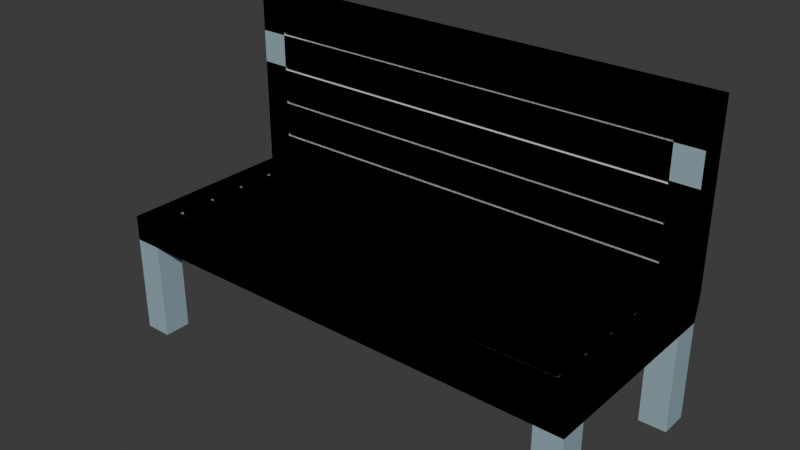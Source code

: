 # Source: bench.blend  (saved by Blender 4.2.66; exported with 4.5.12 LTS)
import bpy
from mathutils import Matrix  # noqa: F401  (used for matrix-valued properties, if any)

bpy.ops.wm.read_factory_settings(use_empty=True)
scene = bpy.context.scene
scene.name = 'Scene'

# ---- collections
col_collection = bpy.data.collections.new('Collection'); scene.collection.children.link(col_collection)

# ---- materials (node trees are filled in below, after node groups)
mat_material = bpy.data.materials.new('Material')
mat_material.alpha_threshold = 0.0
mat_material.use_transparent_shadow = False
mat_material.roughness = 0.5
mat_material.line_color = (0.0, 0.0, 0.0, 1.0)
mat_material_016 = bpy.data.materials.new('Material.016')

# ---- material node trees
mat_material.use_nodes = True; mat_material.node_tree.nodes.clear()
_N = mat_material.node_tree.nodes; _L = mat_material.node_tree.links
n0 = _N.new('ShaderNodeOutputMaterial'); n0.name = 'Material Output'; n0.location = (300, 300)
n1 = _N.new('ShaderNodeBsdfPrincipled'); n1.name = 'Principled BSDF'; n1.location = (10, 300)
n1.inputs[3].default_value = 1.45
_L.new(n1.outputs[0], n0.inputs[0])
n0.is_active_output = True
mat_material_016.use_nodes = True; mat_material_016.node_tree.nodes.clear()
_N = mat_material_016.node_tree.nodes; _L = mat_material_016.node_tree.links
n0 = _N.new('ShaderNodeBsdfPrincipled'); n0.name = 'Principled BSDF'; n0.location = (10, 300)
n0.inputs[0].default_value = (0.3095, 0.4342, 0.491, 1.0)
n1 = _N.new('ShaderNodeOutputMaterial'); n1.name = 'Material Output'; n1.location = (300, 300)
_L.new(n0.outputs[0], n1.inputs[0])
n1.is_active_output = True

# ---- world
world_world = bpy.data.worlds.new('World'); scene.world = world_world
world_world.use_nodes = True; world_world.node_tree.nodes.clear()
_N = world_world.node_tree.nodes; _L = world_world.node_tree.links
n0 = _N.new('ShaderNodeOutputWorld'); n0.name = 'World Output'; n0.location = (300, 300)
n1 = _N.new('ShaderNodeBackground'); n1.name = 'Background'; n1.location = (10, 300)
n1.inputs[0].default_value = (0.05088, 0.05088, 0.05088, 1.0)
_L.new(n1.outputs[0], n0.inputs[0])
n0.is_active_output = True
world_world.color = (0.05088, 0.05088, 0.05088)
world_world.sun_shadow_jitter_overblur = 0.0

# ---- meshes
me_cube = bpy.data.meshes.new('Cube')
me_cube.from_pydata([(0.956, 0.4641, -0.4193), (0.956, 0.4456, -0.5196), (0.956, -0.3658, -0.4193), (0.956, -0.3658, -0.5196), (-0.956, 0.4641, -0.4193), (-0.956, 0.4456, -0.5196), (-0.956, -0.3658, -0.4193), (-0.956, -0.3658, -0.5196), (-0.956, 0.3344, -0.5196), (0.956, 0.3506, -0.4193), (-0.956, 0.3506, -0.4193), (0.956, 0.3344, -0.5196), (-0.956, 0.3506, 0.2953), (-0.956, 0.4641, 0.2953), (0.956, 0.4641, 0.2953), (0.956, 0.3506, 0.2953), (0.8485, 0.4456, -0.5196), (0.8485, -0.3658, -0.5196), (0.8485, 0.3344, -0.5196), (-0.956, -0.2588, -0.5196), (0.956, -0.2588, -0.5196), (0.8485, -0.2588, -0.5196), (0.8485, -0.3658, -0.9088), (0.956, -0.3658, -0.9088), (0.956, 0.3344, -0.9088), (0.956, 0.4456, -0.9088), (0.8485, 0.4456, -0.9088), (0.8485, 0.3344, -0.9088), (0.8485, -0.2588, -0.9088), (0.956, -0.2588, -0.9088), (0.956, -0.2588, -0.4193), (-0.956, -0.2588, -0.4193), (0.8486, -0.3658, -0.4193), (-0.8478, -0.3658, -0.4193), (-0.8478, -0.3658, -0.5196), (-0.8478, 0.3506, -0.4193), (-0.8478, -0.2433, -0.4193), (0.8485, 0.3506, -0.4193), (0.8486, -0.2432, -0.4193), (0.8473, 0.3506, 0.2953), (0.8473, 0.4641, 0.2953), (0.8472, 0.4641, -0.4193), (-0.8476, 0.3506, 0.2953), (-0.8476, 0.4641, 0.2953), (-0.8479, 0.4641, -0.4193), (-0.8488, 0.4456, -0.5196), (-0.956, 0.4641, -0.2764), (-0.956, 0.4641, -0.1335), (-0.956, 0.4641, 0.009434), (-0.956, 0.4641, 0.1524), (0.956, 0.4641, 0.1524), (0.956, 0.4641, 0.009434), (0.956, 0.4641, -0.1335), (0.956, 0.4641, -0.2764), (0.956, 0.3506, -0.2764), (0.956, 0.3506, -0.1335), (0.956, 0.3506, 0.009434), (0.956, 0.3506, 0.1524), (-0.956, 0.3506, 0.1524), (-0.956, 0.3506, 0.009434), (-0.956, 0.3506, -0.1335), (-0.956, 0.3506, -0.2764), (0.8483, 0.3506, -0.2764), (0.8481, 0.3506, -0.1335), (0.8478, 0.3506, 0.009434), (0.8476, 0.3506, 0.1524), (0.8473, 0.4641, 0.1524), (0.8473, 0.4641, 0.009434), (0.8473, 0.4641, -0.1335), (0.8472, 0.4641, -0.2764), (-0.8478, 0.3506, -0.2764), (-0.8477, 0.3506, -0.1335), (-0.8477, 0.3506, 0.009434), (-0.8477, 0.3506, 0.1524), (-0.8477, 0.4641, 0.1524), (-0.8477, 0.4641, 0.009434), (-0.8478, 0.4641, -0.1335), (-0.8478, 0.4641, -0.2764), (-0.956, -0.1065, -0.4193), (-0.956, 0.0459, -0.4193), (-0.956, 0.1983, -0.4193), (0.956, -0.1105, -0.5196), (0.956, 0.03779, -0.5196), (0.956, 0.1861, -0.5196), (-0.956, 0.1861, -0.5196), (-0.956, 0.03779, -0.5196), (-0.956, -0.1105, -0.5196), (0.8485, 0.1861, -0.5196), (0.8485, 0.03779, -0.5196), (0.8485, -0.1105, -0.5196), (0.956, 0.1983, -0.4193), (0.956, 0.0459, -0.4193), (0.956, -0.1065, -0.4193), (-0.8478, -0.09088, -0.4193), (-0.8478, 0.06148, -0.4193), (-0.8478, 0.2139, -0.4193), (0.8485, -0.09088, -0.4193), (0.8485, 0.06149, -0.4193), (0.8485, 0.2139, -0.4193), (-0.8478, 0.3506, -0.289), (0.8483, 0.3506, -0.289), (-0.8477, 0.3506, -0.146), (0.8481, 0.3506, -0.146), (-0.8477, 0.3506, -0.004012), (0.8478, 0.3506, -0.004032), (0.8476, 0.3506, 0.14), (-0.8477, 0.3506, 0.14), (0.8486, -0.228, -0.4193), (-0.8478, -0.228, -0.4193), (0.8485, -0.07658, -0.4193), (-0.8478, -0.07658, -0.4193), (0.8485, 0.07528, -0.4193), (-0.8478, 0.07528, -0.4193), (-0.8478, 0.2304, -0.4193), (0.8485, 0.2304, -0.4193), (0.8473, 0.4641, -0.004381), (-0.8477, 0.4641, -0.004375), (-0.8477, 0.4641, 0.1389), (0.8473, 0.4641, 0.1389), (-0.8478, 0.4641, -0.1462), (0.8473, 0.4641, -0.1462), (0.8472, 0.4641, -0.29), (-0.8478, 0.4641, -0.29), (-0.956, 0.3506, 0.1401), (-0.956, 0.4641, 0.1389), (-0.956, 0.3506, -0.00373), (-0.8477, 0.3506, -0.003734), (-0.956, 0.4641, -0.004378), (-0.956, 0.3506, -0.1459), (-0.956, 0.4641, -0.1462), (-0.956, 0.3506, -0.289), (-0.956, 0.4641, -0.29), (0.956, 0.4641, 0.1389), (-0.956, 0.4641, 0.1382), (-0.8477, 0.4641, 0.1383), (0.956, 0.3506, 0.14), (-0.8477, 0.3506, 0.138), (-0.956, 0.3506, 0.138), (0.956, 0.4641, -0.004383), (0.956, 0.3506, -0.004034), (0.956, 0.4641, -0.1462), (0.956, 0.3506, -0.146), (0.956, 0.4641, -0.29), (0.956, 0.3506, -0.289), (-0.8478, -0.2433, -0.4959), (0.8486, -0.2432, -0.4959), (0.8485, -0.09088, -0.4959), (-0.8478, -0.09088, -0.4959), (0.8485, 0.06149, -0.4959), (-0.8478, 0.06148, -0.4959), (0.8485, 0.2139, -0.4959), (-0.8478, 0.2139, -0.4959), (0.8486, -0.228, -0.4959), (-0.8478, -0.228, -0.4959), (0.8485, -0.07658, -0.4959), (-0.8478, -0.07658, -0.4959), (0.8485, 0.07528, -0.4959), (-0.8478, 0.07528, -0.4959), (-0.8478, 0.2304, -0.4959), (0.8485, 0.2304, -0.4959), (0.0003827, -0.3658, -0.5196), (0.0003917, -0.3658, -0.4193), (0.0003762, 0.3506, -0.4193), (0.0003848, -0.2432, -0.4193), (0.0003826, -0.09088, -0.4193), (0.0003805, 0.06149, -0.4193), (0.0003783, 0.2139, -0.4193), (0.0002816, 0.3506, -0.289), (0.0003845, -0.228, -0.4193), (0.0003823, -0.07658, -0.4193), (0.0003802, 0.07528, -0.4193), (0.000378, 0.2304, -0.4193), (0.0003848, -0.2432, -0.4959), (0.0003826, -0.09088, -0.4959), (0.0003805, 0.06149, -0.4959), (0.0003783, 0.2139, -0.4959), (0.0003845, -0.228, -0.4959), (0.0003823, -0.07658, -0.4959), (0.0003802, 0.07528, -0.4959), (0.000378, 0.2304, -0.4959), (0.0002695, 0.3506, -0.2764), (0.0001749, 0.3506, -0.146), (-0.000157, 0.3506, 0.2953), (-0.0001512, 0.4641, 0.2953), (-5.037e-05, 0.3506, 0.1524), (-0.0001842, 0.4641, 0.1524), (0.0001629, 0.3506, -0.1335), (6.902e-05, 0.3506, -0.004022)], [], [(92, 96, 107, 38, 30), (3, 2, 32, 17), (8, 10, 4, 5), (81, 92, 30, 20), (5, 4, 44, 45), (1, 0, 9, 11), (5, 45, 16, 18, 8), (7, 6, 31, 19), (50, 66, 40, 14), (14, 40, 39, 15), (58, 73, 42, 12), (57, 50, 14, 15), (49, 58, 12, 13), (20, 3, 23, 29), (21, 20, 29, 28), (83, 87, 18, 11), (27, 26, 25, 24), (22, 28, 29, 23), (17, 21, 28, 22), (3, 17, 22, 23), (11, 18, 27, 24), (16, 1, 25, 26), (1, 11, 24, 25), (18, 16, 26, 27), (20, 30, 2, 3), (84, 80, 10, 8), (30, 38, 32, 2), (160, 161, 33, 34), (34, 33, 6, 7), (33, 36, 31, 6), (95, 113, 35, 10, 80), (161, 163, 36, 33), (108, 36, 144, 153), (62, 100, 143, 54), (182, 183, 43, 42), (16, 41, 0, 1), (42, 43, 13, 12), (77, 122, 131, 46), (45, 44, 41, 16), (43, 74, 49, 13), (74, 117, 124, 49), (75, 116, 127, 48), (76, 119, 129, 47), (182, 184, 65, 39), (183, 185, 74, 43), (39, 65, 57, 15), (65, 105, 135, 57), (64, 104, 139, 56), (63, 102, 141, 55), (4, 10, 130, 131), (46, 61, 128, 129), (47, 60, 125, 127), (48, 59, 137, 123, 124, 133), (9, 0, 142, 143), (54, 53, 140, 141), (55, 52, 138, 139), (56, 51, 132, 135), (10, 35, 99, 130), (61, 70, 101, 128), (60, 71, 103, 125), (105, 65, 66, 118), (0, 41, 121, 142), (53, 69, 120, 140), (52, 68, 115, 138), (51, 67, 118, 132), (170, 112, 157, 178), (38, 107, 152, 145), (112, 94, 149, 157), (36, 108, 93, 78, 31), (93, 110, 94, 79, 78), (94, 112, 95, 80, 79), (19, 31, 78, 86), (86, 78, 79, 85), (85, 79, 80, 84), (20, 21, 89, 81), (81, 89, 88, 82), (82, 88, 87, 83), (11, 9, 90, 83), (83, 90, 91, 82), (82, 91, 92, 81), (87, 88, 89, 21, 17, 160, 34, 7, 19, 86, 85, 84, 8, 18), (9, 37, 114, 98, 90), (90, 98, 111, 97, 91), (91, 97, 109, 96, 92), (167, 99, 35, 162), (181, 101, 70, 180), (187, 103, 71, 186), (105, 106, 136, 72, 64), (168, 107, 96, 164), (169, 109, 97, 165), (170, 111, 98, 166), (171, 114, 37, 162), (116, 115, 68, 76), (117, 118, 134), (119, 120, 69, 77), (122, 121, 41, 44), (123, 106, 73, 58), (124, 117, 134, 133), (124, 123, 58, 49), (125, 103, 126), (126, 72, 59, 125), (127, 116, 76, 47), (185, 184, 65, 57, 50, 66), (127, 125, 59, 48), (128, 101, 71, 60), (129, 119, 77, 46), (129, 128, 60, 47), (130, 99, 70, 61), (131, 122, 44, 4), (131, 130, 61, 46), (132, 118, 66, 50), (133, 134, 75, 48), (134, 118, 67, 75), (135, 105, 64, 56), (104, 64, 67, 115), (135, 132, 50, 57), (138, 115, 67, 51), (139, 104, 63, 55), (139, 138, 51, 56), (140, 120, 68, 52), (141, 102, 62, 54), (141, 140, 52, 55), (142, 121, 69, 53), (143, 100, 37, 9), (143, 142, 53, 54), (123, 106, 105, 118, 134, 133, 124), (75, 67, 64, 72, 59, 48), (125, 103, 187, 104, 115, 116, 127), (76, 68, 63, 186, 71, 60, 47), (128, 101, 181, 102, 120, 119, 129), (77, 69, 62, 180, 70, 61, 46), (130, 99, 167, 100, 121, 122, 131), (101, 119, 76, 71), (99, 122, 77, 70), (126, 116, 75, 72), (106, 117, 74, 73), (102, 63, 68, 120), (100, 62, 69, 121), (175, 179, 158, 151), (172, 176, 153, 144), (173, 177, 155, 147), (174, 178, 157, 149), (113, 95, 151, 158), (168, 108, 153, 176), (98, 114, 159, 150), (96, 109, 154, 146), (171, 113, 158, 179), (164, 96, 146, 173), (110, 93, 147, 155), (163, 38, 145, 172), (165, 97, 148, 174), (169, 110, 155, 177), (166, 98, 150, 175), (97, 111, 156, 148), (95, 166, 175, 151), (109, 169, 177, 154), (94, 165, 174, 149), (36, 163, 172, 144), (93, 164, 173, 147), (114, 171, 179, 159), (107, 168, 176, 152), (148, 156, 178, 174), (146, 154, 177, 173), (145, 152, 176, 172), (150, 159, 179, 175), (113, 171, 162, 35), (112, 170, 166, 95), (110, 169, 165, 94), (108, 168, 164, 93), (100, 167, 162, 37), (111, 170, 178, 156), (32, 38, 163, 161), (17, 32, 161, 160), (102, 181, 180, 62), (74, 73, 184, 185), (40, 66, 185, 183), (42, 73, 184, 182), (39, 40, 183, 182), (104, 187, 186, 63)])
me_cube.polygons.foreach_set('material_index', [1, 1, 1, 1, 1, 1, 1, 1, 1, 1, 1, 1, 1, 1, 1, 1, 1, 1, 1, 1, 1, 1, 1, 1, 1, 1, 1, 0, 1, 1, 1, 0, 1, 1, 0, 1, 1, 1, 1, 1, 1, 1, 1, 0, 0, 1, 1, 1, 1, 1, 1, 1, 1, 1, 1, 1, 1, 1, 1, 1, 1, 1, 1, 1, 1, 0, 1, 1, 1, 1, 1, 1, 1, 1, 1, 1, 1, 1, 1, 1, 0, 1, 1, 1, 0, 0, 0, 0, 0, 0, 0, 0, 0, 0, 0, 0, 1, 1, 1, 1, 1, 1, 0, 1, 1, 1, 1, 1, 1, 1, 1, 1, 0, 1, 1, 1, 1, 1, 1, 1, 1, 1, 1, 1, 1, 0, 0, 0, 0, 0, 0, 0, 1, 1, 1, 1, 1, 1, 0, 0, 0, 0, 1, 0, 1, 1, 0, 0, 1, 0, 0, 0, 0, 1, 0, 0, 0, 0, 0, 0, 0, 0, 0, 0, 0, 0, 0, 0, 0, 0, 0, 0, 0, 0, 0, 0, 0, 0, 0])
_uv = me_cube.uv_layers.new(name='UVMap')
_uv.uv.foreach_set('vector', [0.625, 0.6706, 0.6391, 0.6706, 0.6391, 0.7116, 0.6391, 0.7172, 0.625, 0.7172, 0.375, 0.75, 0.625, 0.75, 0.625, 0.764, 0.375, 0.7655, 0.375, 0.2194, 0.625, 0.2194, 0.625, 0.25, 0.375, 0.25, 0.375, 0.6731, 0.625, 0.6706, 0.625, 0.7172, 0.375, 0.7206, 0.375, 0.25, 0.625, 0.25, 0.625, 0.2641, 0.375, 0.2639, 0.375, 0.5, 0.625, 0.5, 0.625, 0.5306, 0.375, 0.5306, 0.125, 0.5, 0.1389, 0.5, 0.3595, 0.5, 0.3595, 0.5306, 0.125, 0.5306, 0.375, 0.0, 0.625, 0.0, 0.625, 0.03275, 0.375, 0.02939, 0.625, 0.5, 0.625, 0.4858, 0.625, 0.4858, 0.625, 0.5, 0.625, 0.5, 0.6392, 0.5, 0.6392, 0.5306, 0.625, 0.5306, 0.875, 0.5306, 0.8608, 0.5306, 0.8608, 0.5306, 0.875, 0.5306, 0.625, 0.5306, 0.625, 0.5, 0.625, 0.5, 0.625, 0.5306, 0.625, 0.25, 0.625, 0.2194, 0.625, 0.2194, 0.625, 0.25, 0.375, 0.7206, 0.375, 0.75, 0.375, 0.75, 0.375, 0.7206, 0.3595, 0.7206, 0.375, 0.7206, 0.375, 0.7206, 0.3595, 0.7206, 0.375, 0.5781, 0.3595, 0.5781, 0.3595, 0.5306, 0.375, 0.5306, 0.3595, 0.5306, 0.3595, 0.5, 0.375, 0.5, 0.375, 0.5306, 0.3595, 0.75, 0.3595, 0.7206, 0.375, 0.7206, 0.375, 0.75, 0.3595, 0.75, 0.3595, 0.7206, 0.3595, 0.7206, 0.3595, 0.75, 0.375, 0.75, 0.375, 0.7655, 0.375, 0.7655, 0.375, 0.75, 0.375, 0.5306, 0.3595, 0.5306, 0.3595, 0.5306, 0.375, 0.5306, 0.375, 0.4845, 0.375, 0.5, 0.375, 0.5, 0.375, 0.4845, 0.375, 0.5, 0.375, 0.5306, 0.375, 0.5306, 0.375, 0.5, 0.3595, 0.5306, 0.3595, 0.5, 0.3595, 0.5, 0.3595, 0.5306, 0.375, 0.7206, 0.625, 0.7172, 0.625, 0.75, 0.375, 0.75, 0.375, 0.1719, 0.625, 0.1728, 0.625, 0.2194, 0.375, 0.2194, 0.625, 0.7172, 0.6391, 0.7172, 0.639, 0.75, 0.625, 0.75, 0.375, 0.8757, 0.625, 0.8749, 0.625, 0.9858, 0.375, 0.9859, 0.375, 0.9859, 0.625, 0.9858, 0.625, 1.0, 0.375, 1.0, 0.8608, 0.75, 0.8608, 0.7172, 0.875, 0.7172, 0.875, 0.75, 0.8608, 0.5772, 0.8608, 0.5706, 0.8608, 0.5306, 0.875, 0.5306, 0.875, 0.5772, 0.7499, 0.75, 0.7499, 0.7172, 0.8608, 0.7172, 0.8608, 0.75, 0.8608, 0.7116, 0.8608, 0.7172, 0.8608, 0.7172, 0.8608, 0.7116, 0.6391, 0.5306, 0.6391, 0.5306, 0.625, 0.5306, 0.625, 0.5306, 0.75, 0.5306, 0.75, 0.5, 0.8608, 0.5, 0.8608, 0.5306, 0.375, 0.4845, 0.625, 0.4858, 0.625, 0.5, 0.375, 0.5, 0.8608, 0.5306, 0.8608, 0.5, 0.875, 0.5, 0.875, 0.5306, 0.625, 0.2641, 0.625, 0.2641, 0.625, 0.25, 0.625, 0.25, 0.375, 0.2639, 0.625, 0.2641, 0.625, 0.4858, 0.375, 0.4845, 0.625, 0.2642, 0.625, 0.2642, 0.625, 0.25, 0.625, 0.25, 0.625, 0.2642, 0.625, 0.2642, 0.625, 0.25, 0.625, 0.25, 0.625, 0.2642, 0.625, 0.2642, 0.625, 0.25, 0.625, 0.25, 0.625, 0.2642, 0.625, 0.2642, 0.625, 0.25, 0.625, 0.25, 0.75, 0.5306, 0.75, 0.5306, 0.6392, 0.5306, 0.6392, 0.5306, 0.625, 0.375, 0.625, 0.375, 0.625, 0.2642, 0.625, 0.2642, 0.6392, 0.5306, 0.6392, 0.5306, 0.625, 0.5306, 0.625, 0.5306, 0.6392, 0.5306, 0.6392, 0.5306, 0.625, 0.5306, 0.625, 0.5306, 0.6391, 0.5306, 0.6391, 0.5306, 0.625, 0.5306, 0.625, 0.5306, 0.6391, 0.5306, 0.6391, 0.5306, 0.625, 0.5306, 0.625, 0.5306, 0.625, 0.25, 0.625, 0.2194, 0.625, 0.2194, 0.625, 0.25, 0.625, 0.25, 0.625, 0.2194, 0.625, 0.2194, 0.625, 0.25, 0.625, 0.25, 0.625, 0.2194, 0.625, 0.2194, 0.625, 0.25, 0.625, 0.25, 0.625, 0.2194, 0.625, 0.2194, 0.625, 0.2194, 0.625, 0.25, 0.625, 0.25, 0.625, 0.5306, 0.625, 0.5, 0.625, 0.5, 0.625, 0.5306, 0.625, 0.5306, 0.625, 0.5, 0.625, 0.5, 0.625, 0.5306, 0.625, 0.5306, 0.625, 0.5, 0.625, 0.5, 0.625, 0.5306, 0.625, 0.5306, 0.625, 0.5, 0.625, 0.5, 0.625, 0.5306, 0.875, 0.5306, 0.8608, 0.5306, 0.8608, 0.5306, 0.875, 0.5306, 0.875, 0.5306, 0.8608, 0.5306, 0.8608, 0.5306, 0.875, 0.5306, 0.875, 0.5306, 0.8608, 0.5306, 0.8608, 0.5306, 0.875, 0.5306, 0.0, 0.0, 0.6392, 0.5306, 0.625, 0.4858, 0.0, 0.0, 0.625, 0.5, 0.625, 0.4858, 0.625, 0.4858, 0.625, 0.5, 0.625, 0.5, 0.625, 0.4858, 0.625, 0.4858, 0.625, 0.5, 0.625, 0.5, 0.625, 0.4858, 0.625, 0.4858, 0.625, 0.5, 0.625, 0.5, 0.625, 0.4858, 0.625, 0.4858, 0.625, 0.5, 0.75, 0.6169, 0.8608, 0.6169, 0.8608, 0.6169, 0.75, 0.6169, 0.6391, 0.7172, 0.6391, 0.7116, 0.6391, 0.7116, 0.6391, 0.7172, 0.8608, 0.6169, 0.8608, 0.6239, 0.8608, 0.6239, 0.8608, 0.6169, 0.8608, 0.7172, 0.8608, 0.7116, 0.8608, 0.6706, 0.875, 0.6706, 0.875, 0.7172, 0.8608, 0.6706, 0.8608, 0.6638, 0.8608, 0.6239, 0.875, 0.6239, 0.875, 0.6706, 0.8608, 0.6239, 0.8608, 0.6169, 0.8608, 0.5772, 0.875, 0.5772, 0.875, 0.6239, 0.375, 0.02939, 0.625, 0.03275, 0.625, 0.07942, 0.375, 0.0769, 0.375, 0.0769, 0.625, 0.07942, 0.625, 0.1261, 0.375, 0.1244, 0.375, 0.1244, 0.625, 0.1261, 0.625, 0.1728, 0.375, 0.1719, 0.375, 0.7206, 0.3595, 0.7206, 0.3595, 0.6731, 0.375, 0.6731, 0.375, 0.6731, 0.3595, 0.6731, 0.3595, 0.6256, 0.375, 0.6256, 0.375, 0.6256, 0.3595, 0.6256, 0.3595, 0.5781, 0.375, 0.5781, 0.375, 0.5306, 0.625, 0.5306, 0.625, 0.5772, 0.375, 0.5781, 0.375, 0.5781, 0.625, 0.5772, 0.625, 0.6239, 0.375, 0.6256, 0.375, 0.6256, 0.625, 0.6239, 0.625, 0.6706, 0.375, 0.6731, 0.3595, 0.5781, 0.3595, 0.6256, 0.3595, 0.6731, 0.3595, 0.7206, 0.3595, 0.75, 0.2493, 0.75, 0.1391, 0.75, 0.125, 0.75, 0.125, 0.7206, 0.125, 0.6731, 0.125, 0.6256, 0.125, 0.5781, 0.125, 0.5306, 0.3595, 0.5306, 0.625, 0.5306, 0.6391, 0.5306, 0.6391, 0.5706, 0.6391, 0.5772, 0.625, 0.5772, 0.625, 0.5772, 0.6391, 0.5772, 0.6391, 0.6169, 0.6391, 0.6239, 0.625, 0.6239, 0.625, 0.6239, 0.6391, 0.6239, 0.6391, 0.6638, 0.6391, 0.6706, 0.625, 0.6706, 0.75, 0.5306, 0.8608, 0.5306, 0.8608, 0.5306, 0.75, 0.5306, 0.75, 0.5306, 0.8608, 0.5306, 0.8608, 0.5306, 0.75, 0.5306, 0.75, 0.5306, 0.8608, 0.5306, 0.8608, 0.5306, 0.75, 0.5306, 0.6392, 0.5306, 0.8608, 0.5306, 0.8608, 0.5306, 0.8608, 0.5306, 0.6391, 0.5306, 0.7499, 0.7116, 0.6391, 0.7116, 0.6391, 0.6706, 0.7499, 0.6706, 0.75, 0.6638, 0.6391, 0.6638, 0.6391, 0.6239, 0.75, 0.6239, 0.75, 0.6169, 0.6391, 0.6169, 0.6391, 0.5772, 0.75, 0.5772, 0.75, 0.5706, 0.6391, 0.5706, 0.6391, 0.5306, 0.75, 0.5306, 0.625, 0.2642, 0.625, 0.4858, 0.625, 0.4858, 0.625, 0.2642, 0.625, 0.2642, 0.625, 0.4858, 0.625, 0.2642, 0.625, 0.2642, 0.625, 0.4858, 0.625, 0.4858, 0.625, 0.2641, 0.625, 0.2641, 0.625, 0.4858, 0.625, 0.4858, 0.625, 0.2641, 0.875, 0.5306, 0.8608, 0.5306, 0.8608, 0.5306, 0.875, 0.5306, 0.625, 0.25, 0.625, 0.2642, 0.625, 0.2642, 0.625, 0.25, 0.625, 0.25, 0.625, 0.2194, 0.625, 0.2194, 0.625, 0.25, 0.875, 0.5306, 0.8608, 0.5306, 0.8608, 0.5306, 0.8608, 0.5306, 0.8608, 0.5306, 0.875, 0.5306, 0.875, 0.5306, 0.625, 0.25, 0.625, 0.2642, 0.625, 0.2642, 0.625, 0.25, 0.0, 0.0, 0.0, 0.0, 0.0, 0.0, 0.0, 0.0, 0.0, 0.0, 0.0, 0.0, 0.625, 0.25, 0.625, 0.2194, 0.625, 0.2194, 0.625, 0.25, 0.875, 0.5306, 0.8608, 0.5306, 0.8608, 0.5306, 0.875, 0.5306, 0.625, 0.25, 0.625, 0.2642, 0.625, 0.2641, 0.625, 0.25, 0.625, 0.25, 0.625, 0.2194, 0.625, 0.2194, 0.625, 0.25, 0.875, 0.5306, 0.8608, 0.5306, 0.8608, 0.5306, 0.875, 0.5306, 0.625, 0.25, 0.625, 0.2641, 0.625, 0.2641, 0.625, 0.25, 0.625, 0.25, 0.625, 0.2194, 0.625, 0.2194, 0.625, 0.25, 0.625, 0.5, 0.625, 0.4858, 0.625, 0.4858, 0.625, 0.5, 0.625, 0.25, 0.625, 0.2642, 0.625, 0.2642, 0.625, 0.25, 0.625, 0.2642, 0.625, 0.4858, 0.625, 0.4858, 0.625, 0.2642, 0.625, 0.5306, 0.6392, 0.5306, 0.6391, 0.5306, 0.625, 0.5306, 0.0, 0.0, 0.0, 0.0, 0.625, 0.4858, 0.0, 0.0, 0.625, 0.5306, 0.625, 0.5, 0.625, 0.5, 0.625, 0.5306, 0.625, 0.5, 0.625, 0.4858, 0.625, 0.4858, 0.625, 0.5, 0.625, 0.5306, 0.6391, 0.5306, 0.6391, 0.5306, 0.625, 0.5306, 0.625, 0.5306, 0.625, 0.5, 0.625, 0.5, 0.625, 0.5306, 0.625, 0.5, 0.625, 0.4858, 0.625, 0.4858, 0.625, 0.5, 0.625, 0.5306, 0.6391, 0.5306, 0.6391, 0.5306, 0.625, 0.5306, 0.625, 0.5306, 0.625, 0.5, 0.625, 0.5, 0.625, 0.5306, 0.625, 0.5, 0.625, 0.4858, 0.625, 0.4858, 0.625, 0.5, 0.625, 0.5306, 0.6391, 0.5306, 0.6391, 0.5306, 0.625, 0.5306, 0.625, 0.5306, 0.625, 0.5, 0.625, 0.5, 0.625, 0.5306, 0.0, 0.0, 0.0, 0.0, 0.0, 0.0, 0.0, 0.0, 0.0, 0.0, 0.0, 0.0, 0.0, 0.0, 0.0, 0.0, 0.0, 0.0, 0.0, 0.0, 0.0, 0.0, 0.0, 0.0, 0.0, 0.0, 0.0, 0.0, 0.0, 0.0, 0.0, 0.0, 0.0, 0.0, 0.0, 0.0, 0.0, 0.0, 0.0, 0.0, 0.0, 0.0, 0.0, 0.0, 0.0, 0.0, 0.0, 0.0, 0.0, 0.0, 0.0, 0.0, 0.0, 0.0, 0.0, 0.0, 0.0, 0.0, 0.0, 0.0, 0.0, 0.0, 0.0, 0.0, 0.0, 0.0, 0.0, 0.0, 0.0, 0.0, 0.0, 0.0, 0.0, 0.0, 0.0, 0.0, 0.0, 0.0, 0.0, 0.0, 0.0, 0.0, 0.0, 0.0, 0.0, 0.0, 0.0, 0.0, 0.0, 0.0, 0.0, 0.0, 0.0, 0.0, 0.0, 0.0, 0.8608, 0.5306, 0.625, 0.2642, 0.625, 0.2642, 0.8608, 0.5306, 0.8608, 0.5306, 0.625, 0.2641, 0.625, 0.2641, 0.8608, 0.5306, 0.8608, 0.5306, 0.625, 0.2642, 0.625, 0.2642, 0.8608, 0.5306, 0.8608, 0.5306, 0.625, 0.2642, 0.625, 0.2642, 0.0, 0.0, 0.0, 0.0, 0.0, 0.0, 0.625, 0.4858, 0.0, 0.0, 0.0, 0.0, 0.0, 0.0, 0.625, 0.4858, 0.0, 0.0, 0.75, 0.5772, 0.75, 0.5706, 0.8608, 0.5706, 0.8608, 0.5772, 0.7499, 0.7172, 0.7499, 0.7116, 0.8608, 0.7116, 0.8608, 0.7172, 0.7499, 0.6706, 0.75, 0.6638, 0.8608, 0.6638, 0.8608, 0.6706, 0.75, 0.6239, 0.75, 0.6169, 0.8608, 0.6169, 0.8608, 0.6239, 0.8608, 0.5706, 0.8608, 0.5772, 0.8608, 0.5772, 0.8608, 0.5706, 0.7499, 0.7116, 0.8608, 0.7116, 0.8608, 0.7116, 0.7499, 0.7116, 0.6391, 0.5772, 0.6391, 0.5706, 0.6391, 0.5706, 0.6391, 0.5772, 0.6391, 0.6706, 0.6391, 0.6638, 0.6391, 0.6638, 0.6391, 0.6706, 0.75, 0.5706, 0.8608, 0.5706, 0.8608, 0.5706, 0.75, 0.5706, 0.7499, 0.6706, 0.6391, 0.6706, 0.6391, 0.6706, 0.7499, 0.6706, 0.8608, 0.6638, 0.8608, 0.6706, 0.8608, 0.6706, 0.8608, 0.6638, 0.7499, 0.7172, 0.6391, 0.7172, 0.6391, 0.7172, 0.7499, 0.7172, 0.75, 0.6239, 0.6391, 0.6239, 0.6391, 0.6239, 0.75, 0.6239, 0.75, 0.6638, 0.8608, 0.6638, 0.8608, 0.6638, 0.75, 0.6638, 0.75, 0.5772, 0.6391, 0.5772, 0.6391, 0.5772, 0.75, 0.5772, 0.6391, 0.6239, 0.6391, 0.6169, 0.6391, 0.6169, 0.6391, 0.6239, 0.8608, 0.5772, 0.75, 0.5772, 0.75, 0.5772, 0.8608, 0.5772, 0.6391, 0.6638, 0.75, 0.6638, 0.75, 0.6638, 0.6391, 0.6638, 0.8608, 0.6239, 0.75, 0.6239, 0.75, 0.6239, 0.8608, 0.6239, 0.8608, 0.7172, 0.7499, 0.7172, 0.7499, 0.7172, 0.8608, 0.7172, 0.8608, 0.6706, 0.7499, 0.6706, 0.7499, 0.6706, 0.8608, 0.6706, 0.6391, 0.5706, 0.75, 0.5706, 0.75, 0.5706, 0.6391, 0.5706, 0.6391, 0.7116, 0.7499, 0.7116, 0.7499, 0.7116, 0.6391, 0.7116, 0.6391, 0.6239, 0.6391, 0.6169, 0.75, 0.6169, 0.75, 0.6239, 0.6391, 0.6706, 0.6391, 0.6638, 0.75, 0.6638, 0.7499, 0.6706, 0.6391, 0.7172, 0.6391, 0.7116, 0.7499, 0.7116, 0.7499, 0.7172, 0.6391, 0.5772, 0.6391, 0.5706, 0.75, 0.5706, 0.75, 0.5772, 0.8608, 0.5706, 0.75, 0.5706, 0.75, 0.5306, 0.8608, 0.5306, 0.8608, 0.6169, 0.75, 0.6169, 0.75, 0.5772, 0.8608, 0.5772, 0.8608, 0.6638, 0.75, 0.6638, 0.75, 0.6239, 0.8608, 0.6239, 0.8608, 0.7116, 0.7499, 0.7116, 0.7499, 0.6706, 0.8608, 0.6706, 0.6391, 0.5306, 0.75, 0.5306, 0.75, 0.5306, 0.6391, 0.5306, 0.6391, 0.6169, 0.75, 0.6169, 0.75, 0.6169, 0.6391, 0.6169, 0.639, 0.75, 0.6391, 0.7172, 0.7499, 0.7172, 0.7499, 0.75, 0.375, 0.7655, 0.625, 0.764, 0.625, 0.8749, 0.375, 0.8757, 0.6391, 0.5306, 0.75, 0.5306, 0.75, 0.5306, 0.6391, 0.5306, 0.0, 0.0, 0.0, 0.0, 0.0, 0.0, 0.0, 0.0, 0.625, 0.4858, 0.625, 0.4858, 0.625, 0.375, 0.625, 0.375, 0.8608, 0.5306, 0.8608, 0.5306, 0.75, 0.5306, 0.75, 0.5306, 0.6392, 0.5306, 0.6392, 0.5, 0.75, 0.5, 0.75, 0.5306, 0.6391, 0.5306, 0.75, 0.5306, 0.75, 0.5306, 0.6391, 0.5306])
me_cube.materials.append(mat_material)
me_cube.materials.append(mat_material_016)
me_cube.use_mirror_x = True
me_cube.use_mirror_vertex_groups = False
me_cube.update()

# ---- objects
ob_cube = bpy.data.objects.new('Cube', me_cube)

# ---- transforms, parenting, visibility, modifiers, constraints
ob_cube.location = (0.0, 0.0, 0.9588)
ob_cube.lock_rotations_4d = False
ob_cube.empty_display_type = 'ARROWS'
ob_cube.lineart.crease_threshold = 0.0
ob_cube.use_mesh_mirror_x = True
_m = ob_cube.modifiers.new('Mirror', 'MIRROR')

# ---- collection membership
col_collection.objects.link(ob_cube)

# ---- scene / render settings (as saved in the file)
scene.frame_start = 1; scene.frame_end = 250; scene.frame_set(1)
scene.render.engine = 'BLENDER_EEVEE_NEXT'
bpy.context.view_layer.update()

# ---- added for rendering (the .blend has no active camera and no usable light): camera, sun
cam_auto = bpy.data.cameras.new('AutoCamera')
cam_auto.lens = 50.0
cam_auto.sensor_width = 36.0
cam_auto.clip_end = 1000.0
ob_auto_camera = bpy.data.objects.new('AutoCamera', cam_auto)
scene.collection.objects.link(ob_auto_camera)
ob_auto_camera.location = (2.22717, -2.62344, 2.43373)
ob_auto_camera.rotation_euler = (1.09748, -7.21219e-08, 0.694738)
scene.camera = ob_auto_camera
light_auto_sun = bpy.data.lights.new('AutoSun', 'SUN')
light_auto_sun.energy = 3.0
light_auto_sun.angle = 0.0523599
ob_auto_sun = bpy.data.objects.new('AutoSun', light_auto_sun)
scene.collection.objects.link(ob_auto_sun)
ob_auto_sun.rotation_euler = (0.872665, 0.174533, 0.523599)
bpy.context.view_layer.update()
